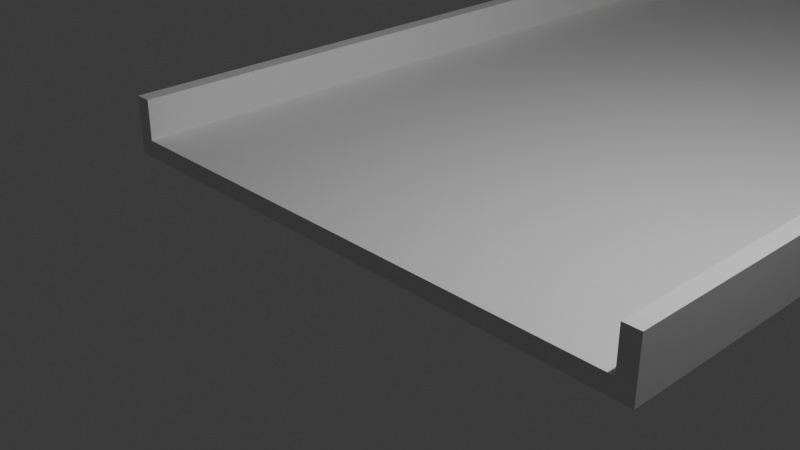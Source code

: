 # Source: Rect1.blend  (saved by Blender 4.0.36; exported with 4.5.12 LTS)
import bpy
from mathutils import Matrix  # noqa: F401  (used for matrix-valued properties, if any)

bpy.ops.wm.read_factory_settings(use_empty=True)
scene = bpy.context.scene
scene.name = 'Scene'

# ---- collections
col_collection = bpy.data.collections.new('Collection'); scene.collection.children.link(col_collection)

# ---- materials (node trees are filled in below, after node groups)
mat_material = bpy.data.materials.new('Material')
mat_material.alpha_threshold = 0.0
mat_material.use_transparent_shadow = False
mat_material.roughness = 0.5
mat_material.line_color = (0.0, 0.0, 0.0, 1.0)

# ---- material node trees
mat_material.use_nodes = True; mat_material.node_tree.nodes.clear()
_N = mat_material.node_tree.nodes; _L = mat_material.node_tree.links
n0 = _N.new('ShaderNodeOutputMaterial'); n0.name = 'Material Output'; n0.location = (300, 300)
n1 = _N.new('ShaderNodeBsdfPrincipled'); n1.name = 'Principled BSDF'; n1.location = (10, 300)
n1.inputs[3].default_value = 1.45
_L.new(n1.outputs[0], n0.inputs[0])
n0.is_active_output = True

# ---- world
world_world = bpy.data.worlds.new('World'); scene.world = world_world
world_world.use_nodes = True; world_world.node_tree.nodes.clear()
_N = world_world.node_tree.nodes; _L = world_world.node_tree.links
n0 = _N.new('ShaderNodeOutputWorld'); n0.name = 'World Output'; n0.location = (300, 300)
n1 = _N.new('ShaderNodeBackground'); n1.name = 'Background'; n1.location = (10, 300)
n1.inputs[0].default_value = (0.05088, 0.05088, 0.05088, 1.0)
_L.new(n1.outputs[0], n0.inputs[0])
n0.is_active_output = True
world_world.color = (0.05088, 0.05088, 0.05088)
world_world.use_sun_shadow = False
world_world.sun_shadow_jitter_overblur = 0.0

# ---- cameras
cam_camera = bpy.data.cameras.new('Camera')
cam_camera.clip_end = 100.0
cam_camera.ortho_scale = 7.314

# ---- lights
light_light = bpy.data.lights.new('Light', 'POINT')
light_light.transmission_factor = 0.0
light_light.use_soft_falloff = False
light_light.energy = 1000.0
light_light.shadow_soft_size = 0.1
light_light.shadow_maximum_resolution = 0.006
light_light.use_absolute_resolution = True

# ---- meshes
me_cube = bpy.data.meshes.new('Cube')
me_cube.from_pydata([(0.8234, 13.52, 0.8234), (0.8234, 13.52, -0.8234), (0.8234, -0.8234, 0.8234), (0.8234, -0.8234, -0.8234), (-0.8234, 13.52, 0.8234), (-0.8234, 13.52, -0.8234), (-0.8234, -0.8234, 0.8234), (-0.8234, -0.8234, -0.8234), (0.8743, 13.52, 0.8234), (0.8743, 13.52, -0.8234), (0.8743, -0.8234, 0.8234), (0.8743, -0.8234, -0.8234), (0.8234, 13.52, 0.8234), (0.8234, -0.8234, 0.8234), (0.8743, 13.52, 0.8234), (0.8743, -0.8234, 0.8234), (0.8234, 13.52, 4.745), (0.8234, -0.8234, 4.745), (0.8743, 13.52, 4.745), (0.8743, -0.8234, 4.745), (-0.874, 13.52, 0.8234), (-0.874, 13.52, -0.8234), (-0.874, -0.8234, 0.8234), (-0.874, -0.8234, -0.8234), (-0.8234, 13.52, 4.751), (-0.8234, -0.8234, 4.751), (-0.874, 13.52, 4.751), (-0.874, -0.8234, 4.751)], [], [(0, 4, 6, 2), (3, 2, 6, 7), (5, 7, 23, 21), (5, 1, 3, 7), (2, 3, 11, 10), (5, 4, 0, 1), (9, 8, 10, 11), (1, 0, 8, 9), (3, 1, 9, 11), (2, 10, 15, 13), (15, 14, 18, 19), (0, 2, 13, 12), (8, 0, 12, 14), (10, 8, 14, 15), (16, 17, 19, 18), (13, 15, 19, 17), (12, 13, 17, 16), (14, 12, 16, 18), (23, 22, 20, 21), (22, 6, 25, 27), (4, 5, 21, 20), (7, 6, 22, 23), (25, 24, 26, 27), (20, 22, 27, 26), (6, 4, 24, 25), (4, 20, 26, 24)])
_uv = me_cube.uv_layers.new(name='UVMap')
_uv.uv.foreach_set('vector', [0.625, 0.5, 0.875, 0.5, 0.875, 0.75, 0.625, 0.75, 0.375, 0.75, 0.625, 0.75, 0.625, 1.0, 0.375, 1.0, 0.125, 0.5, 0.125, 0.75, 0.125, 0.75, 0.125, 0.5, 0.125, 0.5, 0.375, 0.5, 0.375, 0.75, 0.125, 0.75, 0.625, 0.75, 0.375, 0.75, 0.375, 0.75, 0.625, 0.75, 0.375, 0.25, 0.625, 0.25, 0.625, 0.5, 0.375, 0.5, 0.375, 0.5, 0.625, 0.5, 0.625, 0.75, 0.375, 0.75, 0.375, 0.5, 0.625, 0.5, 0.625, 0.5, 0.375, 0.5, 0.375, 0.75, 0.375, 0.5, 0.375, 0.5, 0.375, 0.75, 0.625, 0.75, 0.625, 0.75, 0.625, 0.75, 0.625, 0.75, 0.625, 0.75, 0.625, 0.5, 0.625, 0.5, 0.625, 0.75, 0.625, 0.5, 0.625, 0.75, 0.625, 0.75, 0.625, 0.5, 0.625, 0.5, 0.625, 0.5, 0.625, 0.5, 0.625, 0.5, 0.625, 0.75, 0.625, 0.5, 0.625, 0.5, 0.625, 0.75, 0.625, 0.5, 0.625, 0.75, 0.625, 0.75, 0.625, 0.5, 0.625, 0.75, 0.625, 0.75, 0.625, 0.75, 0.625, 0.75, 0.625, 0.5, 0.625, 0.75, 0.625, 0.75, 0.625, 0.5, 0.625, 0.5, 0.625, 0.5, 0.625, 0.5, 0.625, 0.5, 0.375, 0.0, 0.625, 0.0, 0.625, 0.25, 0.375, 0.25, 0.625, 1.0, 0.625, 1.0, 0.625, 1.0, 0.625, 1.0, 0.625, 0.25, 0.375, 0.25, 0.375, 0.25, 0.625, 0.25, 0.375, 1.0, 0.625, 1.0, 0.625, 1.0, 0.375, 1.0, 0.875, 0.75, 0.875, 0.5, 0.875, 0.5, 0.875, 0.75, 0.625, 0.25, 0.625, 0.0, 0.625, 0.0, 0.625, 0.25, 0.875, 0.75, 0.875, 0.5, 0.875, 0.5, 0.875, 0.75, 0.625, 0.25, 0.625, 0.25, 0.625, 0.25, 0.625, 0.25])
me_cube.materials.append(mat_material)
me_cube.use_mirror_vertex_groups = False
me_cube.update()

# ---- objects
ob_cube = bpy.data.objects.new('Cube', me_cube)
ob_light = bpy.data.objects.new('Light', light_light)
ob_camera = bpy.data.objects.new('Camera', cam_camera)

# ---- transforms, parenting, visibility, modifiers, constraints
ob_cube.location = (0.0, 0.0, 0.0)
ob_cube.scale = (4.006, 1.0, 0.1265)
ob_cube.lock_rotations_4d = False
ob_cube.empty_display_type = 'ARROWS'
ob_cube.lineart.crease_threshold = 0.0
ob_light.location = (4.076, 1.005, 5.904)
ob_light.rotation_euler = (0.6503, 0.05522, 1.866)
ob_light.lock_rotations_4d = False
ob_light.empty_display_type = 'ARROWS'
ob_light.color = (0.0, 0.0, 0.0, 0.0)
ob_light.lineart.crease_threshold = 0.0
ob_camera.location = (7.359, -6.926, 4.958)
ob_camera.rotation_euler = (1.109, 0.0, 0.8149)
ob_camera.lock_rotations_4d = False
ob_camera.empty_display_type = 'ARROWS'
ob_camera.color = (0.0, 0.0, 0.0, 0.0)
ob_camera.display_type = 'WIRE'
ob_camera.lineart.crease_threshold = 0.0

# ---- collection membership
col_collection.objects.link(ob_cube)
col_collection.objects.link(ob_light)
col_collection.objects.link(ob_camera)

# ---- scene / render settings (as saved in the file)
scene.camera = ob_camera
scene.frame_start = 1; scene.frame_end = 250; scene.frame_set(1)
scene.render.engine = 'BLENDER_EEVEE_NEXT'
scene.cycles.sampling_pattern = 'TABULATED_SOBOL'
bpy.context.view_layer.update()
